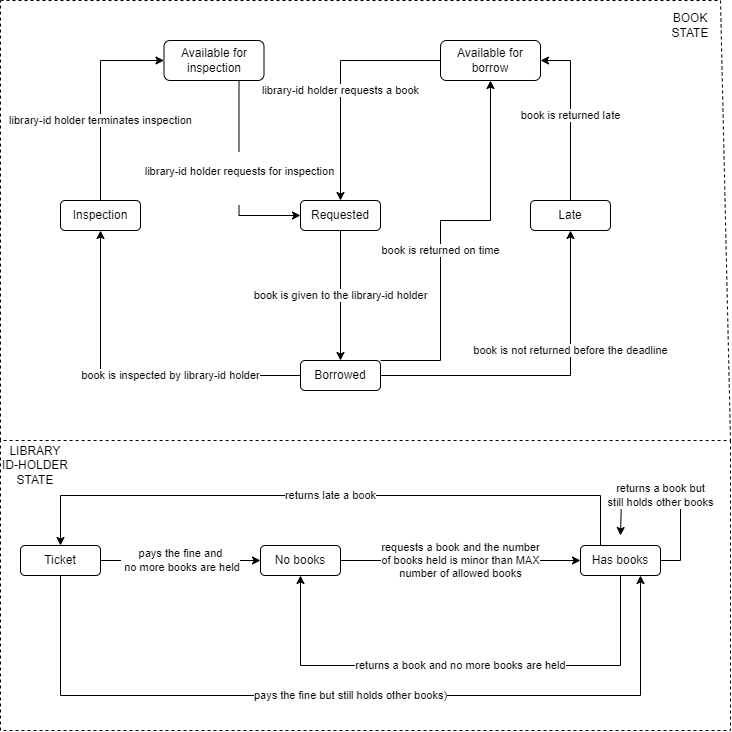

The diagram above was exported from draw.io. Its source (the exported page's mxGraphModel, read from the mxfile embedded in the PNG):
<mxGraphModel dx="767" dy="659" grid="1" gridSize="10" guides="1" tooltips="1" connect="1" arrows="1" fold="1" page="1" pageScale="1" pageWidth="827" pageHeight="1169" math="0" shadow="0">
  <root>
    <mxCell id="0" />
    <mxCell id="1" parent="0" />
    <mxCell id="LNgXtDGgWJtmrQZbJR4A-34" value="&#10;&lt;span style=&quot;color: rgb(0, 0, 0); font-family: Helvetica; font-size: 11px; font-style: normal; font-variant-ligatures: normal; font-variant-caps: normal; font-weight: 400; letter-spacing: normal; orphans: 2; text-align: center; text-indent: 0px; text-transform: none; widows: 2; word-spacing: 0px; -webkit-text-stroke-width: 0px; background-color: rgb(255, 255, 255); text-decoration-thickness: initial; text-decoration-style: initial; text-decoration-color: initial; float: none; display: inline !important;&quot;&gt;library-id holder requests for inspection&lt;/span&gt;&#10;&#10;" style="edgeStyle=orthogonalEdgeStyle;rounded=0;orthogonalLoop=1;jettySize=auto;html=1;exitX=0.75;exitY=1;exitDx=0;exitDy=0;entryX=0;entryY=0.5;entryDx=0;entryDy=0;" edge="1" parent="1" source="LNgXtDGgWJtmrQZbJR4A-1" target="LNgXtDGgWJtmrQZbJR4A-5">
      <mxGeometry relative="1" as="geometry" />
    </mxCell>
    <mxCell id="LNgXtDGgWJtmrQZbJR4A-1" value="Available for inspection" style="rounded=1;whiteSpace=wrap;html=1;" vertex="1" parent="1">
      <mxGeometry x="233.5" y="130" width="100" height="40" as="geometry" />
    </mxCell>
    <mxCell id="LNgXtDGgWJtmrQZbJR4A-15" value="library-id holder requests a book" style="edgeStyle=orthogonalEdgeStyle;rounded=0;orthogonalLoop=1;jettySize=auto;html=1;exitX=0;exitY=0.5;exitDx=0;exitDy=0;" edge="1" parent="1" source="LNgXtDGgWJtmrQZbJR4A-2" target="LNgXtDGgWJtmrQZbJR4A-5">
      <mxGeometry x="0.0833" relative="1" as="geometry">
        <mxPoint as="offset" />
      </mxGeometry>
    </mxCell>
    <mxCell id="LNgXtDGgWJtmrQZbJR4A-2" value="Available for borrow" style="rounded=1;whiteSpace=wrap;html=1;" vertex="1" parent="1">
      <mxGeometry x="510" y="130" width="100" height="40" as="geometry" />
    </mxCell>
    <mxCell id="LNgXtDGgWJtmrQZbJR4A-19" value="book is returned late" style="edgeStyle=orthogonalEdgeStyle;rounded=0;orthogonalLoop=1;jettySize=auto;html=1;exitX=0.5;exitY=0;exitDx=0;exitDy=0;entryX=1;entryY=0.5;entryDx=0;entryDy=0;" edge="1" parent="1" source="LNgXtDGgWJtmrQZbJR4A-3" target="LNgXtDGgWJtmrQZbJR4A-2">
      <mxGeometry relative="1" as="geometry" />
    </mxCell>
    <mxCell id="LNgXtDGgWJtmrQZbJR4A-3" value="Late" style="rounded=1;whiteSpace=wrap;html=1;" vertex="1" parent="1">
      <mxGeometry x="600" y="290" width="80" height="30" as="geometry" />
    </mxCell>
    <mxCell id="LNgXtDGgWJtmrQZbJR4A-16" value="book is given to the library-id holder" style="edgeStyle=orthogonalEdgeStyle;rounded=0;orthogonalLoop=1;jettySize=auto;html=1;exitX=0.5;exitY=1;exitDx=0;exitDy=0;entryX=0.5;entryY=0;entryDx=0;entryDy=0;" edge="1" parent="1" source="LNgXtDGgWJtmrQZbJR4A-5" target="LNgXtDGgWJtmrQZbJR4A-6">
      <mxGeometry relative="1" as="geometry" />
    </mxCell>
    <mxCell id="LNgXtDGgWJtmrQZbJR4A-5" value="Requested" style="rounded=1;whiteSpace=wrap;html=1;" vertex="1" parent="1">
      <mxGeometry x="370" y="290" width="80" height="30" as="geometry" />
    </mxCell>
    <mxCell id="LNgXtDGgWJtmrQZbJR4A-17" value="book is not returned before the deadline" style="edgeStyle=orthogonalEdgeStyle;rounded=0;orthogonalLoop=1;jettySize=auto;html=1;exitX=1;exitY=0.5;exitDx=0;exitDy=0;entryX=0.5;entryY=1;entryDx=0;entryDy=0;" edge="1" parent="1" source="LNgXtDGgWJtmrQZbJR4A-6" target="LNgXtDGgWJtmrQZbJR4A-3">
      <mxGeometry x="0.2836" relative="1" as="geometry">
        <mxPoint as="offset" />
      </mxGeometry>
    </mxCell>
    <mxCell id="LNgXtDGgWJtmrQZbJR4A-18" value="book is returned on time" style="edgeStyle=orthogonalEdgeStyle;rounded=0;orthogonalLoop=1;jettySize=auto;html=1;exitX=1;exitY=0;exitDx=0;exitDy=0;entryX=0.5;entryY=1;entryDx=0;entryDy=0;" edge="1" parent="1" source="LNgXtDGgWJtmrQZbJR4A-6" target="LNgXtDGgWJtmrQZbJR4A-2">
      <mxGeometry x="-0.1282" relative="1" as="geometry">
        <Array as="points">
          <mxPoint x="510" y="450" />
          <mxPoint x="510" y="310" />
          <mxPoint x="560" y="310" />
        </Array>
        <mxPoint as="offset" />
      </mxGeometry>
    </mxCell>
    <mxCell id="LNgXtDGgWJtmrQZbJR4A-35" value="book is inspected by library-id holder" style="edgeStyle=orthogonalEdgeStyle;rounded=0;orthogonalLoop=1;jettySize=auto;html=1;exitX=0;exitY=0.5;exitDx=0;exitDy=0;entryX=0.5;entryY=1;entryDx=0;entryDy=0;" edge="1" parent="1" source="LNgXtDGgWJtmrQZbJR4A-6" target="LNgXtDGgWJtmrQZbJR4A-7">
      <mxGeometry x="-0.2464" relative="1" as="geometry">
        <mxPoint as="offset" />
      </mxGeometry>
    </mxCell>
    <mxCell id="LNgXtDGgWJtmrQZbJR4A-6" value="Borrowed" style="rounded=1;whiteSpace=wrap;html=1;" vertex="1" parent="1">
      <mxGeometry x="370" y="450" width="80" height="30" as="geometry" />
    </mxCell>
    <mxCell id="LNgXtDGgWJtmrQZbJR4A-14" value="library-id holder terminates inspection" style="edgeStyle=orthogonalEdgeStyle;rounded=0;orthogonalLoop=1;jettySize=auto;html=1;exitX=0.5;exitY=0;exitDx=0;exitDy=0;entryX=0;entryY=0.5;entryDx=0;entryDy=0;" edge="1" parent="1" source="LNgXtDGgWJtmrQZbJR4A-7" target="LNgXtDGgWJtmrQZbJR4A-1">
      <mxGeometry x="-0.2138" relative="1" as="geometry">
        <mxPoint as="offset" />
      </mxGeometry>
    </mxCell>
    <mxCell id="LNgXtDGgWJtmrQZbJR4A-7" value="Inspection" style="rounded=1;whiteSpace=wrap;html=1;" vertex="1" parent="1">
      <mxGeometry x="130" y="290" width="80" height="30" as="geometry" />
    </mxCell>
    <mxCell id="LNgXtDGgWJtmrQZbJR4A-27" value="pays the fine and&lt;br&gt;&amp;nbsp;no more books are held" style="edgeStyle=orthogonalEdgeStyle;rounded=0;orthogonalLoop=1;jettySize=auto;html=1;exitX=1;exitY=0.5;exitDx=0;exitDy=0;" edge="1" parent="1" source="LNgXtDGgWJtmrQZbJR4A-8" target="LNgXtDGgWJtmrQZbJR4A-10">
      <mxGeometry relative="1" as="geometry" />
    </mxCell>
    <mxCell id="LNgXtDGgWJtmrQZbJR4A-28" value="pays the fine but still holds other books)" style="edgeStyle=orthogonalEdgeStyle;rounded=0;orthogonalLoop=1;jettySize=auto;html=1;exitX=0.5;exitY=1;exitDx=0;exitDy=0;entryX=0.75;entryY=1;entryDx=0;entryDy=0;" edge="1" parent="1" source="LNgXtDGgWJtmrQZbJR4A-8" target="LNgXtDGgWJtmrQZbJR4A-9">
      <mxGeometry relative="1" as="geometry">
        <Array as="points">
          <mxPoint x="130" y="785" />
          <mxPoint x="710" y="785" />
        </Array>
      </mxGeometry>
    </mxCell>
    <mxCell id="LNgXtDGgWJtmrQZbJR4A-8" value="Ticket" style="rounded=1;whiteSpace=wrap;html=1;" vertex="1" parent="1">
      <mxGeometry x="90" y="635" width="80" height="30" as="geometry" />
    </mxCell>
    <mxCell id="LNgXtDGgWJtmrQZbJR4A-22" value="returns a book and no more books are held" style="edgeStyle=orthogonalEdgeStyle;rounded=0;orthogonalLoop=1;jettySize=auto;html=1;exitX=0.5;exitY=1;exitDx=0;exitDy=0;entryX=0.5;entryY=1;entryDx=0;entryDy=0;" edge="1" parent="1" source="LNgXtDGgWJtmrQZbJR4A-9" target="LNgXtDGgWJtmrQZbJR4A-10">
      <mxGeometry relative="1" as="geometry">
        <Array as="points">
          <mxPoint x="690" y="755" />
          <mxPoint x="370" y="755" />
        </Array>
      </mxGeometry>
    </mxCell>
    <mxCell id="LNgXtDGgWJtmrQZbJR4A-24" value="returns a book but&lt;br&gt;still holds other books" style="edgeStyle=orthogonalEdgeStyle;rounded=0;orthogonalLoop=1;jettySize=auto;html=1;exitX=1;exitY=0.5;exitDx=0;exitDy=0;" edge="1" parent="1" source="LNgXtDGgWJtmrQZbJR4A-9">
      <mxGeometry x="0.1412" relative="1" as="geometry">
        <mxPoint x="690" y="625" as="targetPoint" />
        <Array as="points">
          <mxPoint x="750" y="650" />
          <mxPoint x="750" y="585" />
          <mxPoint x="691" y="585" />
        </Array>
        <mxPoint as="offset" />
      </mxGeometry>
    </mxCell>
    <mxCell id="LNgXtDGgWJtmrQZbJR4A-25" value="returns late a book" style="edgeStyle=orthogonalEdgeStyle;rounded=0;orthogonalLoop=1;jettySize=auto;html=1;exitX=0.25;exitY=0;exitDx=0;exitDy=0;entryX=0.5;entryY=0;entryDx=0;entryDy=0;" edge="1" parent="1" source="LNgXtDGgWJtmrQZbJR4A-9" target="LNgXtDGgWJtmrQZbJR4A-8">
      <mxGeometry relative="1" as="geometry">
        <Array as="points">
          <mxPoint x="670" y="585" />
          <mxPoint x="130" y="585" />
        </Array>
      </mxGeometry>
    </mxCell>
    <mxCell id="LNgXtDGgWJtmrQZbJR4A-9" value="Has books" style="rounded=1;whiteSpace=wrap;html=1;" vertex="1" parent="1">
      <mxGeometry x="650" y="635" width="80" height="30" as="geometry" />
    </mxCell>
    <mxCell id="LNgXtDGgWJtmrQZbJR4A-21" value="requests a book and&amp;nbsp;the number&lt;br&gt;of books held is minor than MAX &lt;br&gt;number of allowed books" style="edgeStyle=orthogonalEdgeStyle;rounded=0;orthogonalLoop=1;jettySize=auto;html=1;exitX=1;exitY=0.5;exitDx=0;exitDy=0;" edge="1" parent="1" source="LNgXtDGgWJtmrQZbJR4A-10" target="LNgXtDGgWJtmrQZbJR4A-9">
      <mxGeometry relative="1" as="geometry" />
    </mxCell>
    <mxCell id="LNgXtDGgWJtmrQZbJR4A-10" value="No books" style="rounded=1;whiteSpace=wrap;html=1;" vertex="1" parent="1">
      <mxGeometry x="330" y="635" width="80" height="30" as="geometry" />
    </mxCell>
    <mxCell id="LNgXtDGgWJtmrQZbJR4A-29" value="" style="endArrow=none;dashed=1;html=1;rounded=0;" edge="1" parent="1">
      <mxGeometry width="50" height="50" relative="1" as="geometry">
        <mxPoint x="70" y="90" as="sourcePoint" />
        <mxPoint x="70" y="90" as="targetPoint" />
        <Array as="points">
          <mxPoint x="790" y="90" />
          <mxPoint x="800" y="530" />
          <mxPoint x="70" y="530" />
        </Array>
      </mxGeometry>
    </mxCell>
    <mxCell id="LNgXtDGgWJtmrQZbJR4A-31" value="" style="endArrow=none;dashed=1;html=1;rounded=0;" edge="1" parent="1">
      <mxGeometry width="50" height="50" relative="1" as="geometry">
        <mxPoint x="800" y="530" as="sourcePoint" />
        <mxPoint x="70" y="530" as="targetPoint" />
        <Array as="points">
          <mxPoint x="800" y="820" />
          <mxPoint x="70" y="820" />
        </Array>
      </mxGeometry>
    </mxCell>
    <mxCell id="LNgXtDGgWJtmrQZbJR4A-32" value="BOOK STATE" style="text;html=1;strokeColor=none;fillColor=none;align=center;verticalAlign=middle;whiteSpace=wrap;rounded=0;" vertex="1" parent="1">
      <mxGeometry x="730" y="100" width="60" height="30" as="geometry" />
    </mxCell>
    <mxCell id="LNgXtDGgWJtmrQZbJR4A-33" value="LIBRARY ID-HOLDER STATE" style="text;html=1;strokeColor=none;fillColor=none;align=center;verticalAlign=middle;whiteSpace=wrap;rounded=0;" vertex="1" parent="1">
      <mxGeometry x="70" y="540" width="70" height="30" as="geometry" />
    </mxCell>
  </root>
</mxGraphModel>